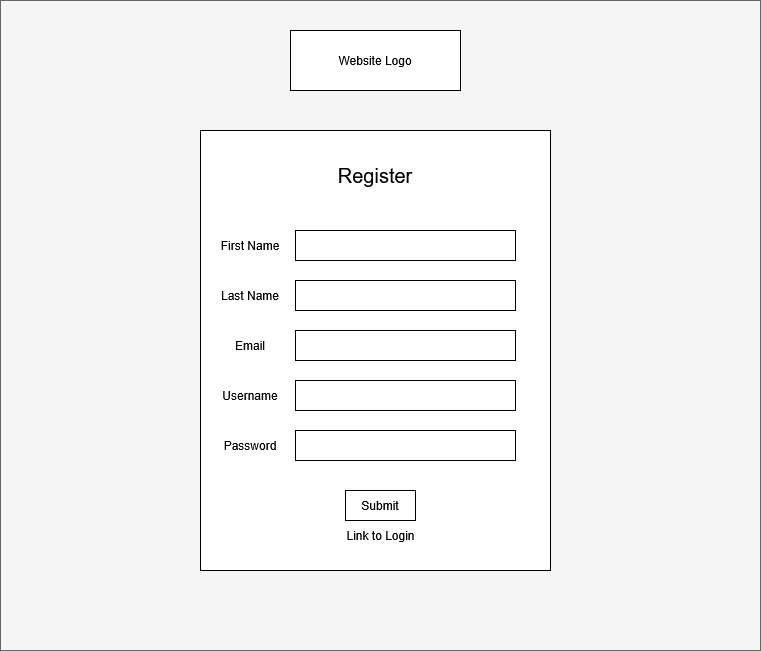

The diagram above was exported from draw.io. Its source (the exported page's mxGraphModel, read from the mxfile embedded in the PNG):
<mxGraphModel dx="1213" dy="659" grid="1" gridSize="10" guides="1" tooltips="1" connect="1" arrows="1" fold="1" page="1" pageScale="1" pageWidth="827" pageHeight="1169" math="0" shadow="0">
  <root>
    <mxCell id="0" />
    <mxCell id="1" parent="0" />
    <mxCell id="emt7XWrSEOtQ3qkAkqc4-16" value="" style="rounded=0;whiteSpace=wrap;html=1;fillColor=#f5f5f5;fontColor=#333333;strokeColor=#666666;" parent="1" vertex="1">
      <mxGeometry x="20" y="20" width="760" height="650" as="geometry" />
    </mxCell>
    <mxCell id="emt7XWrSEOtQ3qkAkqc4-1" value="" style="rounded=0;whiteSpace=wrap;html=1;" parent="1" vertex="1">
      <mxGeometry x="220" y="150" width="350" height="440" as="geometry" />
    </mxCell>
    <mxCell id="emt7XWrSEOtQ3qkAkqc4-2" value="Website Logo" style="rounded=0;whiteSpace=wrap;html=1;" parent="1" vertex="1">
      <mxGeometry x="310" y="50" width="170" height="60" as="geometry" />
    </mxCell>
    <mxCell id="emt7XWrSEOtQ3qkAkqc4-3" value="" style="rounded=0;whiteSpace=wrap;html=1;" parent="1" vertex="1">
      <mxGeometry x="315" y="400" width="220" height="30" as="geometry" />
    </mxCell>
    <mxCell id="emt7XWrSEOtQ3qkAkqc4-4" value="Username" style="text;html=1;align=center;verticalAlign=middle;whiteSpace=wrap;rounded=0;" parent="1" vertex="1">
      <mxGeometry x="240" y="400" width="60" height="30" as="geometry" />
    </mxCell>
    <mxCell id="emt7XWrSEOtQ3qkAkqc4-5" value="" style="rounded=0;whiteSpace=wrap;html=1;" parent="1" vertex="1">
      <mxGeometry x="315" y="450" width="220" height="30" as="geometry" />
    </mxCell>
    <mxCell id="emt7XWrSEOtQ3qkAkqc4-6" value="Password" style="text;html=1;align=center;verticalAlign=middle;whiteSpace=wrap;rounded=0;" parent="1" vertex="1">
      <mxGeometry x="240" y="450" width="60" height="30" as="geometry" />
    </mxCell>
    <mxCell id="emt7XWrSEOtQ3qkAkqc4-7" value="Submit" style="rounded=0;whiteSpace=wrap;html=1;" parent="1" vertex="1">
      <mxGeometry x="365" y="510" width="70" height="30" as="geometry" />
    </mxCell>
    <mxCell id="emt7XWrSEOtQ3qkAkqc4-10" value="Link to Login" style="text;html=1;align=center;verticalAlign=middle;whiteSpace=wrap;rounded=0;" parent="1" vertex="1">
      <mxGeometry x="332.5" y="540" width="135" height="30" as="geometry" />
    </mxCell>
    <mxCell id="emt7XWrSEOtQ3qkAkqc4-11" value="Register" style="text;html=1;align=center;verticalAlign=middle;whiteSpace=wrap;rounded=0;fontSize=20;" parent="1" vertex="1">
      <mxGeometry x="365" y="180" width="60" height="30" as="geometry" />
    </mxCell>
    <mxCell id="xD1DSDvbxJci1-B4v9My-2" value="" style="rounded=0;whiteSpace=wrap;html=1;" vertex="1" parent="1">
      <mxGeometry x="315" y="350" width="220" height="30" as="geometry" />
    </mxCell>
    <mxCell id="xD1DSDvbxJci1-B4v9My-3" value="" style="rounded=0;whiteSpace=wrap;html=1;" vertex="1" parent="1">
      <mxGeometry x="315" y="300" width="220" height="30" as="geometry" />
    </mxCell>
    <mxCell id="xD1DSDvbxJci1-B4v9My-4" value="" style="rounded=0;whiteSpace=wrap;html=1;" vertex="1" parent="1">
      <mxGeometry x="315" y="250" width="220" height="30" as="geometry" />
    </mxCell>
    <mxCell id="xD1DSDvbxJci1-B4v9My-5" value="Email" style="text;html=1;align=center;verticalAlign=middle;whiteSpace=wrap;rounded=0;" vertex="1" parent="1">
      <mxGeometry x="240" y="350" width="60" height="30" as="geometry" />
    </mxCell>
    <mxCell id="xD1DSDvbxJci1-B4v9My-6" value="Last Name" style="text;html=1;align=center;verticalAlign=middle;whiteSpace=wrap;rounded=0;" vertex="1" parent="1">
      <mxGeometry x="240" y="300" width="60" height="30" as="geometry" />
    </mxCell>
    <mxCell id="xD1DSDvbxJci1-B4v9My-7" value="First Name" style="text;html=1;align=center;verticalAlign=middle;whiteSpace=wrap;rounded=0;" vertex="1" parent="1">
      <mxGeometry x="235" y="250" width="70" height="30" as="geometry" />
    </mxCell>
  </root>
</mxGraphModel>